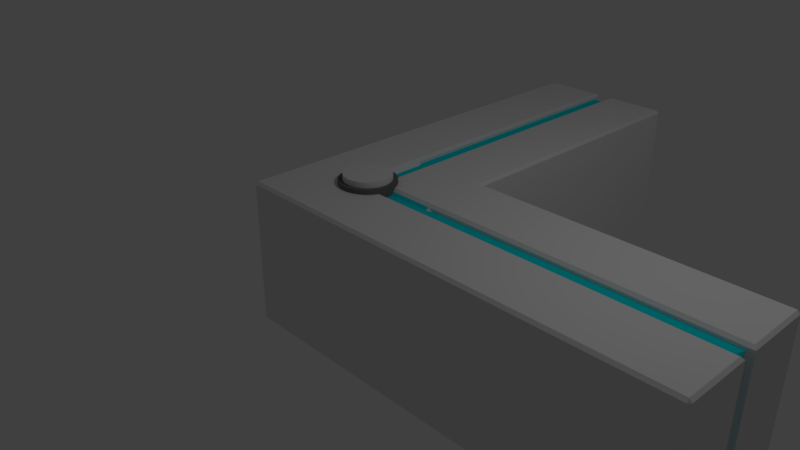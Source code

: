 # Source: CornerTurner.blend  (saved by Blender 2.79.0; exported with 4.5.12 LTS)
import bpy
from mathutils import Matrix  # noqa: F401  (used for matrix-valued properties, if any)

bpy.ops.wm.read_factory_settings(use_empty=True)
scene = bpy.context.scene
scene.name = 'Scene'

# ---- collections
col_collection_1 = bpy.data.collections.new('Collection 1'); scene.collection.children.link(col_collection_1)

# ---- materials (node trees are filled in below, after node groups)
mat_base = bpy.data.materials.new('Base')
mat_base.alpha_threshold = 0.0
mat_base.use_transparent_shadow = False
mat_base.roughness = 0.5
mat_base.line_color = (0.0, 0.0, 0.0, 1.0)
mat_colour = bpy.data.materials.new('Colour')
mat_colour.alpha_threshold = 0.0
mat_colour.use_transparent_shadow = False
mat_colour.diffuse_color = (0.0, 0.7237, 0.8, 1.0)
mat_colour.roughness = 0.5
mat_secondary = bpy.data.materials.new('Secondary')
mat_secondary.alpha_threshold = 0.0
mat_secondary.use_transparent_shadow = False
mat_secondary.diffuse_color = (0.1574, 0.1574, 0.1574, 1.0)
mat_secondary.roughness = 0.5

# ---- material node trees

# ---- world
world_world = bpy.data.worlds.new('World'); scene.world = world_world
world_world.color = (0.05088, 0.05088, 0.05088)
world_world.use_sun_shadow = False
world_world.sun_shadow_jitter_overblur = 0.0
world_world.cycles.sampling_method = 'MANUAL'

# ---- cameras
cam_camera = bpy.data.cameras.new('Camera')
cam_camera.clip_end = 100.0
cam_camera.lens = 35.0
cam_camera.sensor_width = 32.0
cam_camera.sensor_height = 18.0
cam_camera.ortho_scale = 7.314
cam_camera.dof.focus_distance = 0.0
cam_camera.dof.aperture_fstop = 128.0

# ---- lights
light_lamp = bpy.data.lights.new('Lamp', 'POINT')
light_lamp.transmission_factor = 0.0
light_lamp.cutoff_distance = 30.0
light_lamp.energy = 100.0
light_lamp.shadow_buffer_clip_start = 1.001
light_lamp.shadow_soft_size = 0.1
light_lamp.shadow_maximum_resolution = 0.006
light_lamp.use_absolute_resolution = True

# ---- meshes
me_cube = bpy.data.meshes.new('Cube')
me_cube.from_pydata([(5.0, 0.09437, 0.9275), (0.1086, 5.0, 0.9275), (-0.1095, 5.0, 0.9275), (5.0, -0.09896, 0.9275), (1.036, 1.0, -0.9638), (1.036, 0.9638, -1.0), (0.9638, 0.9638, -1.0), (0.9638, 1.036, -1.0), (1.0, 1.036, -0.9638), (0.9638, -0.9638, -1.0), (1.036, -0.9638, -1.0), (1.036, -1.0, -0.9638), (0.9638, -1.0, -0.9638), (-0.9638, -0.9638, -1.0), (-0.9638, -1.0, -0.9638), (-1.0, -0.9638, -0.9638), (-0.9638, 1.036, -1.0), (-0.9638, 0.9638, -1.0), (-1.0, 0.9638, -0.9638), (-1.0, 1.036, -0.9638), (1.036, 1.0, 0.9638), (1.0, 1.036, 0.9638), (0.9638, 1.036, 1.0), (0.9638, 0.9638, 1.0), (1.036, 0.9638, 1.0), (0.9638, -1.0, 0.9638), (1.036, -1.0, 0.9638), (1.036, -0.9638, 1.0), (0.9638, -0.9638, 1.0), (-1.0, -0.9638, 0.9638), (-0.9638, -1.0, 0.9638), (-0.9638, -0.9638, 1.0), (-1.0, 1.036, 0.9638), (-1.0, 0.9638, 0.9638), (-0.9638, 0.9638, 1.0), (-0.9638, 1.036, 1.0), (0.9638, 5.0, -0.9638), (1.0, 4.964, -0.9638), (0.9638, 4.964, -1.0), (-0.9638, 4.964, -1.0), (-1.0, 4.964, -0.9638), (-0.9638, 5.0, -0.9638), (0.9638, 5.0, 0.9638), (0.9638, 4.964, 1.0), (1.0, 4.964, 0.9638), (-1.0, 4.964, 0.9638), (-0.9638, 4.964, 1.0), (-0.9638, 5.0, 0.9638), (5.0, 0.9638, -0.9638), (4.964, 0.9638, -1.0), (4.964, 1.0, -0.9638), (4.964, -0.9638, -1.0), (5.0, -0.9638, -0.9638), (4.964, -1.0, -0.9638), (5.0, 0.9638, 0.9638), (4.964, 1.0, 0.9638), (4.964, 0.9638, 1.0), (4.964, -1.0, 0.9638), (5.0, -0.9638, 0.9638), (4.964, -0.9638, 1.0), (1.036, -5.96e-08, -1.0), (0.9638, -0.03622, -1.0), (0.9638, 0.03622, -1.0), (-0.9638, -0.03622, -1.0), (-1.0, -0.03622, -0.9638), (-1.0, 0.03622, -0.9638), (-0.9638, 0.03622, -1.0), (-0.9638, -0.03622, 1.0), (-0.9638, 0.03622, 1.0), (-1.0, 0.03622, 0.9638), (-1.0, -0.03622, 0.9638), (1.788e-07, 1.036, -1.0), (0.03622, 0.9638, -1.0), (-0.03622, 0.9638, -1.0), (0.03622, -0.9638, -1.0), (0.03622, -1.0, -0.9638), (-0.03622, -1.0, -0.9638), (-0.03622, -0.9638, -1.0), (0.03622, -0.9638, 1.0), (-0.03622, -0.9638, 1.0), (-0.03622, -1.0, 0.9638), (0.03622, -1.0, 0.9638), (0.03622, 0.03622, -1.0), (0.03622, -0.03622, -1.0), (-0.03622, -0.03622, -1.0), (-0.03622, 0.03622, -1.0), (0.1448, 0.9638, -1.0), (0.07241, 0.9638, -1.0), (0.1086, 1.036, -1.0), (0.07241, -0.9638, -1.0), (0.1448, -0.9638, -1.0), (0.1448, -1.0, -0.9638), (0.07241, -1.0, -0.9638), (0.1086, 0.9638, 0.9638), (0.1448, 0.9638, 1.0), (0.1448, 1.036, 1.0), (0.1086, 1.036, 0.9638), (0.07241, -1.0, 0.9638), (0.1448, -1.0, 0.9638), (0.1448, -0.9638, 1.0), (0.07241, -0.9638, 1.0), (0.1086, 5.0, -0.9638), (0.1086, 4.964, -1.0), (0.1086, 4.964, -1.0), (0.1086, 5.0, -0.9638), (0.1448, 4.964, 1.0), (0.1086, 5.0, 0.9638), (0.07241, 0.03622, -1.0), (0.1448, 0.03622, -1.0), (0.1448, -0.03622, -1.0), (0.07241, -0.03622, -1.0), (-0.07329, 0.9638, -1.0), (-0.1457, 0.9638, -1.0), (-0.1095, 1.036, -1.0), (-0.1457, -0.9638, -1.0), (-0.07329, -0.9638, -1.0), (-0.07329, -1.0, -0.9638), (-0.1457, -1.0, -0.9638), (-0.1457, 0.9638, 1.0), (-0.1095, 0.9638, 0.9638), (-0.1095, 1.036, 0.9638), (-0.1457, 1.036, 1.0), (-0.1457, -0.9638, 1.0), (-0.1457, -1.0, 0.9638), (-0.07329, -1.0, 0.9638), (-0.07329, -0.9638, 1.0), (-0.1095, 4.964, -1.0), (-0.1095, 5.0, -0.9638), (-0.1095, 4.964, -1.0), (-0.1095, 5.0, -0.9638), (-0.1457, 4.964, 1.0), (-0.1095, 5.0, 0.9638), (-0.1457, 0.03622, -1.0), (-0.07329, 0.03622, -1.0), (-0.07329, -0.03622, -1.0), (-0.1457, -0.03622, -1.0), (-0.1457, -0.03622, 1.0), (-0.1095, -0.03622, 0.9638), (-0.1095, 0.03622, 0.9638), (-0.1457, 0.03622, 1.0), (0.9638, -0.1352, -1.0), (0.9638, -0.06274, -1.0), (1.036, -0.09896, -1.0), (1.036, -0.1352, 1.0), (1.036, -0.09896, 0.9638), (0.9638, -0.09896, 0.9638), (0.9638, -0.1352, 1.0), (5.0, -0.09896, -0.9638), (4.964, -0.09896, -1.0), (5.0, -0.09896, -0.9638), (4.964, -0.09896, -1.0), (4.964, -0.1352, 1.0), (5.0, -0.09896, 0.9638), (-0.9638, -0.06274, -1.0), (-0.9638, -0.1352, -1.0), (-1.0, -0.1352, -0.9638), (-1.0, -0.06274, -0.9638), (-0.9638, -0.06274, 1.0), (-1.0, -0.06274, 0.9638), (-1.0, -0.1352, 0.9638), (-0.9638, -0.1352, 1.0), (0.03622, -0.1352, 1.0), (0.03622, -0.09896, 0.9638), (-0.03622, -0.09896, 0.9638), (-0.03622, -0.1352, 1.0), (0.03622, -0.06274, -1.0), (0.03622, -0.1352, -1.0), (-0.03622, -0.1352, -1.0), (-0.03622, -0.06274, -1.0), (0.07241, -0.06274, -1.0), (0.1448, -0.06274, -1.0), (0.1448, -0.1352, -1.0), (0.07241, -0.1352, -1.0), (0.07241, -0.1352, 1.0), (0.1448, -0.1352, 1.0), (0.1448, -0.09896, 0.9638), (0.07241, -0.09896, 0.9638), (-0.07329, -0.09896, 0.9638), (-0.1095, -0.06274, 0.9638), (-0.1457, -0.06274, 1.0), (-0.1457, -0.1352, 1.0), (-0.07329, -0.1352, 1.0), (-0.1457, -0.06274, -1.0), (-0.07329, -0.06274, -1.0), (-0.07329, -0.1352, -1.0), (-0.1457, -0.1352, -1.0), (-1.0, 0.1306, -0.9638), (-0.9638, 0.1306, -1.0), (-0.9638, 0.05815, -1.0), (-1.0, 0.05815, -0.9638), (-1.0, 0.1306, 0.9638), (-1.0, 0.05815, 0.9638), (-0.9638, 0.05815, 1.0), (-0.9638, 0.1306, 1.0), (0.9638, 0.05815, -1.0), (0.9638, 0.1306, -1.0), (1.036, 0.09437, -1.0), (1.036, 0.1306, 1.0), (0.9638, 0.1306, 1.0), (0.9638, 0.09437, 0.9638), (1.036, 0.09437, 0.9638), (4.964, 0.09437, -1.0), (5.0, 0.09437, -0.9638), (5.0, 0.09437, -0.9638), (4.964, 0.09437, -1.0), (4.964, 0.1306, 1.0), (5.0, 0.09437, 0.9638), (0.03622, 0.1306, -1.0), (0.03622, 0.05815, -1.0), (-0.03622, 0.05815, -1.0), (-0.03622, 0.1306, -1.0), (0.1448, 0.09437, 0.9638), (0.1448, 0.1306, 1.0), (0.1086, 0.1306, 0.9638), (0.07241, 0.1306, -1.0), (0.1448, 0.1306, -1.0), (0.1448, 0.05815, -1.0), (0.07241, 0.05815, -1.0), (-0.1457, 0.1306, -1.0), (-0.07329, 0.1306, -1.0), (-0.07329, 0.05815, -1.0), (-0.1457, 0.05815, -1.0), (-0.1457, 0.05815, 1.0), (-0.1095, 0.05815, 0.9638), (-0.1095, 0.1306, 0.9638), (-0.1457, 0.1306, 1.0), (0.9638, 0.09437, 0.9638), (0.9638, 0.05815, 0.9275), (1.036, 0.09437, 0.9275), (1.036, -5.583e-07, 0.9275), (0.9638, 0.03622, 0.9275), (0.9638, -0.03622, 0.9275), (0.1448, -0.03622, 0.9275), (0.1448, 0.03622, 0.9275), (0.07241, 0.03622, 0.9275), (0.07241, -0.03622, 0.9275), (0.07241, 0.9638, 0.9275), (0.1086, 0.9638, 0.9638), (0.1086, 1.036, 0.9275), (0.03622, 0.9638, 0.9275), (2.384e-07, 1.036, 0.9275), (-0.03622, 0.9638, 0.9275), (-0.1095, -0.03622, 0.9638), (-0.07329, -0.03622, 0.9275), (-0.07329, 0.03622, 0.9275), (-0.1095, 0.03622, 0.9638), (-0.03622, -0.03622, 0.9275), (0.03622, -0.03622, 0.9275), (0.03622, 0.03622, 0.9275), (-0.03622, 0.03622, 0.9275), (0.03622, 0.05815, 0.9275), (0.03622, 0.1306, 0.9275), (-0.03622, 0.1306, 0.9275), (-0.03622, 0.05815, 0.9275), (0.1448, 0.09437, 0.9638), (0.1086, 0.1306, 0.9638), (0.07241, 0.1306, 0.9275), (0.07241, 0.05815, 0.9275), (0.1448, 0.05815, 0.9275), (-0.1095, 0.9638, 0.9638), (-0.07329, 0.9638, 0.9275), (-0.1095, 1.036, 0.9275), (-0.1095, 0.1306, 0.9638), (-0.1095, 0.05815, 0.9638), (-0.07329, 0.05815, 0.9275), (-0.07329, 0.1306, 0.9275), (0.9638, -0.06274, 0.9275), (0.9638, -0.09896, 0.9638), (1.036, -0.09896, 0.9275), (0.03622, -0.09896, 0.9638), (0.03622, -0.06274, 0.9275), (-0.03622, -0.06274, 0.9275), (-0.03622, -0.09896, 0.9638), (0.07241, -0.09896, 0.9638), (0.1448, -0.09896, 0.9638), (0.1448, -0.06274, 0.9275), (0.07241, -0.06274, 0.9275), (-0.07329, -0.09896, 0.9638), (-0.07329, -0.06274, 0.9275), (-0.1095, -0.06274, 0.9638), (4.918, 0.05815, -0.9638), (4.918, 0.09437, -1.0), (4.882, -1.192e-06, -1.0), (4.918, 0.03621, -0.9638), (4.918, -0.03622, -0.9638), (4.918, 0.05815, 0.8913), (4.916, 0.09437, 0.9275), (4.918, -0.03622, 0.8913), (4.918, 0.03621, 0.8913), (4.882, -1.669e-06, 0.9275), (4.918, -0.06274, -0.9638), (4.918, -0.09896, -1.0), (4.918, -0.06275, 0.8913), (4.916, -0.09896, 0.9275), (0.07241, 4.928, -0.9638), (0.1086, 4.928, -1.0), (1.132e-06, 4.891, -1.0), (-0.03621, 4.928, -0.9638), (0.03622, 4.928, -0.9638), (-0.03621, 4.928, 0.8913), (1.192e-06, 4.891, 0.9275), (0.03622, 4.928, 0.8913), (-0.07329, 4.928, -0.9638), (-0.1095, 4.928, -1.0), (0.07241, 4.928, 0.8913), (0.1086, 4.926, 0.9275), (-0.07329, 4.928, 0.8913), (-0.1095, 4.926, 0.9275), (-0.0001763, 0.3742, 0.565), (-0.0001763, 0.3742, 1.056), (0.07283, 0.367, 0.565), (0.07283, 0.367, 1.056), (0.143, 0.3457, 0.565), (0.143, 0.3457, 1.056), (0.2077, 0.3112, 0.565), (0.2077, 0.3112, 1.056), (0.2644, 0.2646, 0.565), (0.2644, 0.2646, 1.056), (0.311, 0.2079, 0.565), (0.311, 0.2079, 1.056), (0.3456, 0.1432, 0.565), (0.3456, 0.1432, 1.056), (0.3669, 0.07301, 0.565), (0.3669, 0.07301, 1.056), (0.374, 6.66e-07, 0.565), (0.374, 6.66e-07, 1.056), (0.3669, -0.07301, 0.565), (0.3669, -0.07301, 1.056), (0.3456, -0.1432, 0.565), (0.3456, -0.1432, 1.056), (0.311, -0.2079, 0.565), (0.311, -0.2079, 1.056), (0.2644, -0.2646, 0.565), (0.2644, -0.2646, 1.056), (0.2077, -0.3112, 0.565), (0.2077, -0.3112, 1.056), (0.143, -0.3457, 0.565), (0.143, -0.3457, 1.056), (0.07283, -0.367, 0.565), (0.07283, -0.367, 1.056), (-0.0001764, -0.3742, 0.565), (-0.0001764, -0.3742, 1.056), (-0.07318, -0.367, 0.565), (-0.07318, -0.367, 1.056), (-0.1434, -0.3457, 0.565), (-0.1434, -0.3457, 1.056), (-0.2081, -0.3112, 0.565), (-0.2081, -0.3112, 1.056), (-0.2648, -0.2646, 0.565), (-0.2648, -0.2646, 1.056), (-0.3113, -0.2079, 0.565), (-0.3113, -0.2079, 1.056), (-0.3459, -0.1432, 0.565), (-0.3459, -0.1432, 1.056), (-0.3672, -0.07301, 0.565), (-0.3672, -0.07301, 1.056), (-0.3744, 1.023e-06, 0.565), (-0.3744, 1.023e-06, 1.056), (-0.3672, 0.07301, 0.565), (-0.3672, 0.07301, 1.056), (-0.3459, 0.1432, 0.565), (-0.3459, 0.1432, 1.056), (-0.3113, 0.2079, 0.565), (-0.3113, 0.2079, 1.056), (-0.2648, 0.2646, 0.565), (-0.2648, 0.2646, 1.056), (-0.2081, 0.3112, 0.565), (-0.2081, 0.3112, 1.056), (-0.1434, 0.3457, 0.565), (-0.1434, 0.3457, 1.056), (-0.07318, 0.367, 0.565), (-0.07318, 0.367, 1.056), (0.06073, 0.3062, 1.056), (-0.0001763, 0.3122, 1.056), (0.1193, 0.2884, 1.056), (0.1733, 0.2596, 1.056), (0.2206, 0.2208, 1.056), (0.2594, 0.1734, 1.056), (0.2883, 0.1195, 1.056), (0.306, 0.06091, 1.056), (0.312, 6.848e-07, 1.056), (0.306, -0.06091, 1.056), (0.2883, -0.1195, 1.056), (0.2594, -0.1734, 1.056), (0.2206, -0.2208, 1.056), (0.1733, -0.2596, 1.056), (0.1193, -0.2884, 1.056), (0.06073, -0.3062, 1.056), (-0.0001764, -0.3122, 1.056), (-0.06108, -0.3062, 1.056), (-0.1196, -0.2884, 1.056), (-0.1736, -0.2596, 1.056), (-0.2209, -0.2208, 1.056), (-0.2598, -0.1734, 1.056), (-0.2886, -0.1195, 1.056), (-0.3064, -0.06091, 1.056), (-0.3124, 9.825e-07, 1.056), (-0.3064, 0.06091, 1.056), (-0.2886, 0.1195, 1.056), (-0.2598, 0.1734, 1.056), (-0.2209, 0.2208, 1.056), (-0.1736, 0.2596, 1.056), (-0.1196, 0.2884, 1.056), (-0.06108, 0.3062, 1.056), (0.06073, 0.3062, 1.135), (-0.0001763, 0.3122, 1.135), (0.1193, 0.2884, 1.135), (0.1733, 0.2596, 1.135), (0.2206, 0.2208, 1.135), (0.2594, 0.1734, 1.135), (0.2883, 0.1195, 1.135), (0.306, 0.06091, 1.135), (0.312, 6.848e-07, 1.135), (0.306, -0.06091, 1.135), (0.2883, -0.1195, 1.135), (0.2594, -0.1734, 1.135), (0.2206, -0.2208, 1.135), (0.1733, -0.2596, 1.135), (0.1193, -0.2884, 1.135), (0.06073, -0.3062, 1.135), (-0.0001764, -0.3122, 1.135), (-0.06108, -0.3062, 1.135), (-0.1196, -0.2884, 1.135), (-0.1736, -0.2596, 1.135), (-0.2209, -0.2208, 1.135), (-0.2598, -0.1734, 1.135), (-0.2886, -0.1195, 1.135), (-0.3064, -0.06091, 1.135), (-0.3124, 9.825e-07, 1.135), (-0.3064, 0.06091, 1.135), (-0.2886, 0.1195, 1.135), (-0.2598, 0.1734, 1.135), (-0.2209, 0.2208, 1.135), (-0.1736, 0.2596, 1.135), (-0.1196, 0.2884, 1.135), (-0.06108, 0.3062, 1.135)], [], [(112, 218, 187, 17), (118, 34, 193, 225), (180, 160, 31, 122), (15, 29, 159, 155), (19, 32, 45, 40), (113, 16, 39, 126), (48, 54, 206, 202), (95, 22, 43, 105), (196, 5, 49, 201), (23, 94, 212, 198), (60, 196, 281, 282, 291, 142), (140, 9, 90, 171), (21, 8, 37, 44), (7, 88, 102, 38), (65, 69, 191, 189), (128, 129, 2, 307, 303), (87, 214, 207, 72), (156, 158, 70, 64), (213, 93, 237, 255), (1, 104, 103, 295, 305), (76, 80, 124, 116), (164, 181, 125, 79), (92, 97, 81, 75), (117, 123, 30, 14), (143, 27, 59, 151), (26, 11, 53, 57), (131, 127, 41, 47), (6, 195, 215, 86), (61, 141, 170, 109), (42, 36, 101, 106), (217, 107, 82, 208), (175, 145, 267, 274), (172, 89, 74, 166), (167, 77, 115, 184), (110, 169, 165, 83), (173, 161, 78, 100), (209, 85, 133, 220), (96, 106, 1, 238), (199, 211, 254, 226), (135, 182, 153, 63), (84, 168, 183, 134), (206, 200, 228, 0), (185, 114, 13, 154), (12, 25, 98, 91), (137, 178, 279, 242), (222, 192, 68, 139), (221, 132, 66, 188), (71, 113, 303, 296, 295, 88), (10, 142, 148, 51), (24, 197, 205, 56), (204, 203, 0, 286, 281), (73, 210, 219, 111), (186, 190, 33, 18), (35, 121, 130, 46), (146, 174, 99, 28), (147, 152, 58, 52), (136, 67, 157, 179), (236, 239, 251, 256), (241, 260, 265, 252), (231, 232, 275, 266), (283, 280, 285, 288), (253, 264, 244, 249), (235, 247, 270, 276), (257, 250, 248, 234), (227, 258, 233, 230), (246, 243, 278, 271), (240, 238, 305, 300, 307, 261), (162, 176, 273, 269), (3, 149, 150, 291, 293), (144, 152, 3, 268), (119, 224, 262, 259), (131, 120, 261, 2), (287, 292, 290, 284), (298, 301, 304, 294), (194, 62, 108, 216), (229, 268, 293, 289, 286, 228), (177, 163, 272, 277), (299, 297, 302, 306), (223, 138, 245, 263), (4, 5, 6, 7, 8), (9, 10, 11, 12), (13, 14, 15), (16, 17, 18, 19), (20, 21, 22, 23, 24), (25, 26, 27, 28), (29, 30, 31), (32, 33, 34, 35), (36, 37, 38), (39, 40, 41), (42, 43, 44), (45, 46, 47), (48, 49, 50), (51, 52, 53), (54, 55, 56), (57, 58, 59), (60, 61, 62), (63, 64, 65, 66), (67, 68, 69, 70), (71, 72, 73), (74, 75, 76, 77), (78, 79, 80, 81), (82, 83, 84, 85), (86, 87, 88), (89, 90, 91, 92), (93, 94, 95, 96), (97, 98, 99, 100), (101, 102, 103, 104), (107, 108, 109, 110), (111, 112, 113), (114, 115, 116, 117), (118, 119, 120, 121), (122, 123, 124, 125), (126, 127, 128, 129), (132, 133, 134, 135), (136, 137, 138, 139), (140, 141, 142), (143, 144, 145, 146), (147, 148, 149, 150), (153, 154, 155, 156), (157, 158, 159, 160), (161, 162, 163, 164), (165, 166, 167, 168), (169, 170, 171, 172), (173, 174, 175, 176), (177, 178, 179, 180, 181), (182, 183, 184, 185), (186, 187, 188, 189), (190, 191, 192, 193), (194, 195, 196), (197, 198, 199, 200), (201, 202, 203, 204), (207, 208, 209, 210), (211, 212, 213), (214, 215, 216, 217), (218, 219, 220, 221), (222, 223, 224, 225), (226, 227, 228), (229, 230, 231), (232, 233, 234, 235), (236, 237, 238), (239, 240, 241), (242, 243, 244, 245), (246, 247, 248, 249), (250, 251, 252, 253), (254, 255, 256, 257, 258), (259, 260, 261), (262, 263, 264, 265), (266, 267, 268), (269, 270, 271, 272), (273, 274, 275, 276), (277, 278, 279), (282, 283, 284), (287, 288, 289), (296, 297, 298), (299, 300, 301), (142, 10, 9, 140), (112, 17, 16, 113), (8, 21, 20, 4), (117, 14, 13, 114), (11, 26, 25, 12), (186, 18, 17, 187), (14, 30, 29, 15), (18, 33, 32, 19), (146, 28, 27, 143), (121, 35, 34, 118), (122, 31, 30, 123), (193, 34, 33, 190), (126, 39, 41, 127), (36, 42, 44, 37), (40, 45, 47, 41), (131, 47, 46, 130), (35, 46, 45, 32), (39, 16, 19, 40), (37, 8, 7, 38), (43, 22, 21, 44), (147, 52, 51, 148), (50, 55, 54, 48), (52, 58, 57, 53), (151, 59, 58, 152), (26, 57, 59, 27), (55, 20, 24, 56), (10, 51, 53, 11), (49, 5, 4, 50), (196, 60, 62, 194), (156, 64, 63, 153), (267, 145, 144, 268), (157, 67, 70, 158), (69, 65, 64, 70), (261, 120, 119, 259), (135, 63, 66, 132), (87, 72, 71, 88), (92, 75, 74, 89), (100, 78, 81, 97), (110, 83, 82, 107), (210, 73, 72, 207), (177, 277, 279, 178), (96, 238, 237, 93), (80, 76, 75, 81), (164, 79, 78, 161), (168, 84, 83, 165), (272, 163, 162, 269), (6, 86, 88, 7), (12, 91, 90, 9), (22, 95, 94, 23), (28, 99, 98, 25), (38, 102, 101, 36), (42, 106, 105, 43), (61, 109, 108, 62), (169, 110, 109, 170), (173, 100, 99, 174), (97, 92, 91, 98), (175, 274, 273, 176), (214, 87, 86, 215), (95, 105, 106, 96), (73, 111, 113, 71), (76, 116, 115, 77), (213, 255, 254, 211), (79, 125, 124, 80), (84, 134, 133, 85), (67, 136, 139, 68), (120, 131, 130, 121), (218, 112, 111, 219), (222, 139, 138, 223), (123, 117, 116, 124), (180, 122, 125, 181), (182, 135, 134, 183), (60, 142, 141, 61), (262, 224, 223, 263), (15, 155, 154, 13), (31, 160, 159, 29), (137, 242, 245, 138), (77, 167, 166, 74), (89, 172, 171, 90), (136, 179, 178, 137), (114, 185, 184, 115), (167, 184, 183, 168), (181, 164, 163, 177), (174, 146, 145, 175), (140, 171, 170, 141), (172, 166, 165, 169), (161, 173, 176, 162), (158, 156, 155, 159), (143, 151, 152, 144), (160, 180, 179, 157), (185, 154, 153, 182), (65, 189, 188, 66), (68, 192, 191, 69), (5, 196, 195, 6), (23, 198, 197, 24), (48, 202, 201, 49), (56, 205, 206, 54), (85, 209, 208, 82), (93, 213, 212, 94), (107, 217, 216, 108), (132, 221, 220, 133), (118, 225, 224, 119), (209, 220, 219, 210), (194, 216, 215, 195), (211, 199, 198, 212), (199, 226, 228, 200), (217, 208, 207, 214), (221, 188, 187, 218), (192, 222, 225, 193), (200, 206, 205, 197), (190, 186, 189, 191), (227, 230, 229, 228), (232, 231, 230, 233), (238, 240, 239, 236), (243, 246, 249, 244), (253, 249, 248, 250), (247, 235, 234, 248), (257, 234, 233, 258), (240, 261, 260, 241), (263, 245, 244, 264), (231, 266, 268, 229), (246, 271, 270, 247), (235, 276, 275, 232), (242, 279, 278, 243), (277, 272, 271, 278), (274, 267, 266, 275), (269, 273, 276, 270), (241, 252, 251, 239), (236, 256, 255, 237), (259, 262, 265, 260), (264, 253, 252, 265), (258, 227, 226, 254), (250, 257, 256, 251), (280, 283, 282, 281), (281, 286, 285, 280), (283, 288, 287, 284), (284, 290, 291, 282), (290, 292, 293, 291), (286, 289, 288, 285), (289, 293, 292, 287), (295, 296, 298, 294), (297, 299, 301, 298), (296, 303, 302, 297), (304, 301, 300, 305), (299, 306, 307, 300), (294, 304, 305, 295), (303, 307, 306, 302), (4, 20, 55, 50), (308, 309, 311, 310), (310, 311, 313, 312), (312, 313, 315, 314), (314, 315, 317, 316), (316, 317, 319, 318), (318, 319, 321, 320), (320, 321, 323, 322), (322, 323, 325, 324), (324, 325, 327, 326), (326, 327, 329, 328), (328, 329, 331, 330), (330, 331, 333, 332), (332, 333, 335, 334), (334, 335, 337, 336), (336, 337, 339, 338), (338, 339, 341, 340), (340, 341, 343, 342), (342, 343, 345, 344), (344, 345, 347, 346), (346, 347, 349, 348), (348, 349, 351, 350), (350, 351, 353, 352), (352, 353, 355, 354), (354, 355, 357, 356), (356, 357, 359, 358), (358, 359, 361, 360), (360, 361, 363, 362), (362, 363, 365, 364), (364, 365, 367, 366), (366, 367, 369, 368), (323, 321, 378, 379), (368, 369, 371, 370), (370, 371, 309, 308), (308, 310, 312, 314, 316, 318, 320, 322, 324, 326, 328, 330, 332, 334, 336, 338, 340, 342, 344, 346, 348, 350, 352, 354, 356, 358, 360, 362, 364, 366, 368, 370), (377, 376, 408, 409), (341, 339, 387, 388), (359, 357, 396, 397), (315, 313, 374, 375), (333, 331, 383, 384), (351, 349, 392, 393), (369, 367, 401, 402), (325, 323, 379, 380), (343, 341, 388, 389), (361, 359, 397, 398), (317, 315, 375, 376), (335, 333, 384, 385), (353, 351, 393, 394), (371, 369, 402, 403), (327, 325, 380, 381), (345, 343, 389, 390), (363, 361, 398, 399), (319, 317, 376, 377), (337, 335, 385, 386), (355, 353, 394, 395), (311, 309, 373, 372), (309, 371, 403, 373), (329, 327, 381, 382), (347, 345, 390, 391), (365, 363, 399, 400), (321, 319, 377, 378), (339, 337, 386, 387), (357, 355, 395, 396), (313, 311, 372, 374), (331, 329, 382, 383), (349, 347, 391, 392), (367, 365, 400, 401), (404, 405, 435, 434, 433, 432, 431, 430, 429, 428, 427, 426, 425, 424, 423, 422, 421, 420, 419, 418, 417, 416, 415, 414, 413, 412, 411, 410, 409, 408, 407, 406), (373, 403, 435, 405), (391, 390, 422, 423), (378, 377, 409, 410), (392, 391, 423, 424), (379, 378, 410, 411), (393, 392, 424, 425), (380, 379, 411, 412), (394, 393, 425, 426), (381, 380, 412, 413), (395, 394, 426, 427), (382, 381, 413, 414), (396, 395, 427, 428), (383, 382, 414, 415), (397, 396, 428, 429), (384, 383, 415, 416), (398, 397, 429, 430), (385, 384, 416, 417), (399, 398, 430, 431), (386, 385, 417, 418), (372, 373, 405, 404), (400, 399, 431, 432), (387, 386, 418, 419), (374, 372, 404, 406), (401, 400, 432, 433), (388, 387, 419, 420), (375, 374, 406, 407), (402, 401, 433, 434), (389, 388, 420, 421), (376, 375, 407, 408), (403, 402, 434, 435), (390, 389, 421, 422)])
me_cube.polygons.foreach_set('material_index', [0, 0, 0, 0, 0, 0, 0, 0, 0, 0, 0, 0, 0, 0, 0, 0, 0, 0, 0, 0, 0, 0, 0, 0, 0, 0, 0, 0, 0, 0, 0, 0, 0, 0, 0, 0, 0, 0, 0, 0, 0, 0, 0, 0, 0, 0, 0, 0, 0, 0, 0, 0, 0, 0, 0, 0, 0, 1, 1, 1, 1, 1, 1, 1, 1, 1, 1, 0, 0, 0, 0, 0, 1, 1, 0, 1, 0, 1, 0, 0, 0, 0, 0, 0, 0, 0, 0, 0, 0, 0, 0, 0, 0, 0, 0, 0, 0, 0, 0, 0, 0, 0, 0, 0, 0, 0, 0, 0, 0, 0, 0, 0, 0, 0, 0, 0, 0, 0, 0, 0, 0, 0, 0, 0, 0, 0, 0, 0, 0, 0, 0, 0, 0, 0, 0, 0, 0, 1, 1, 1, 1, 0, 1, 1, 0, 0, 0, 1, 0, 0, 0, 0, 1, 0, 1, 0, 0, 0, 0, 0, 0, 0, 0, 0, 0, 0, 0, 0, 0, 0, 0, 0, 0, 0, 0, 0, 0, 0, 0, 0, 0, 0, 0, 0, 0, 0, 0, 0, 0, 0, 0, 0, 0, 0, 0, 0, 0, 0, 0, 0, 0, 0, 0, 0, 0, 0, 0, 0, 0, 0, 0, 0, 0, 0, 0, 0, 0, 0, 0, 0, 0, 0, 0, 0, 0, 0, 0, 0, 0, 0, 0, 0, 0, 0, 0, 0, 0, 0, 0, 0, 0, 0, 0, 0, 0, 0, 0, 0, 0, 0, 0, 0, 0, 0, 0, 0, 0, 0, 0, 0, 0, 0, 0, 0, 0, 1, 1, 1, 1, 1, 1, 1, 1, 0, 1, 1, 1, 0, 0, 0, 0, 1, 1, 0, 1, 1, 1, 1, 0, 1, 1, 1, 1, 1, 0, 1, 0, 1, 1, 1, 0, 0, 2, 2, 2, 2, 2, 2, 2, 2, 2, 2, 2, 2, 2, 2, 2, 2, 2, 2, 2, 2, 2, 2, 2, 2, 2, 2, 2, 2, 2, 2, 2, 2, 2, 0, 0, 2, 2, 2, 2, 2, 2, 2, 2, 2, 2, 2, 2, 2, 2, 2, 2, 2, 2, 2, 2, 2, 2, 2, 2, 2, 2, 2, 2, 2, 2, 2, 0, 0, 0, 0, 0, 0, 0, 0, 0, 0, 0, 0, 0, 0, 0, 0, 0, 0, 0, 0, 0, 0, 0, 0, 0, 0, 0, 0, 0, 0, 0, 0])
me_cube.materials.append(mat_base)
me_cube.materials.append(mat_colour)
me_cube.materials.append(mat_secondary)
me_cube.use_remesh_preserve_volume = False
me_cube.use_remesh_preserve_attributes = False
me_cube.use_mirror_vertex_groups = False
me_cube.update()

# ---- objects
ob_cube = bpy.data.objects.new('Cube', me_cube)
ob_lamp = bpy.data.objects.new('Lamp', light_lamp)
ob_camera = bpy.data.objects.new('Camera', cam_camera)

# ---- transforms, parenting, visibility, modifiers, constraints
ob_cube.location = (0.0, 0.0, 0.0)
ob_cube.lock_rotations_4d = False
ob_cube.empty_display_type = 'ARROWS'
ob_cube.lineart.crease_threshold = 0.0
ob_lamp.location = (4.076, 1.005, 5.904)
ob_lamp.rotation_euler = (0.6503, 0.05522, 1.866)
ob_lamp.lock_rotations_4d = False
ob_lamp.empty_display_type = 'ARROWS'
ob_lamp.color = (0.0, 0.0, 0.0, 0.0)
ob_lamp.lineart.crease_threshold = 0.0
ob_camera.location = (7.481, -6.508, 5.344)
ob_camera.rotation_euler = (1.109, 0.0, 0.8149)
ob_camera.lock_rotations_4d = False
ob_camera.empty_display_type = 'ARROWS'
ob_camera.color = (0.0, 0.0, 0.0, 0.0)
ob_camera.display_type = 'WIRE'
ob_camera.lineart.crease_threshold = 0.0

# ---- collection membership
col_collection_1.objects.link(ob_cube)
col_collection_1.objects.link(ob_lamp)
col_collection_1.objects.link(ob_camera)

# ---- scene / render settings (as saved in the file)
scene.camera = ob_camera
scene.frame_start = 1; scene.frame_end = 250; scene.frame_set(1)
scene.render.engine = 'BLENDER_EEVEE_NEXT'
scene.render.resolution_percentage = 50
scene.render.dither_intensity = 0.0
scene.cycles.use_denoising = False
scene.cycles.samples = 128
scene.cycles.sampling_pattern = 'TABULATED_SOBOL'
scene.cycles.use_adaptive_sampling = False
scene.cycles.use_light_tree = False
scene.cycles.blur_glossy = 0.0
scene.cycles.sample_clamp_indirect = 0.0
scene.view_settings.view_transform = 'Standard'
bpy.context.view_layer.update()
